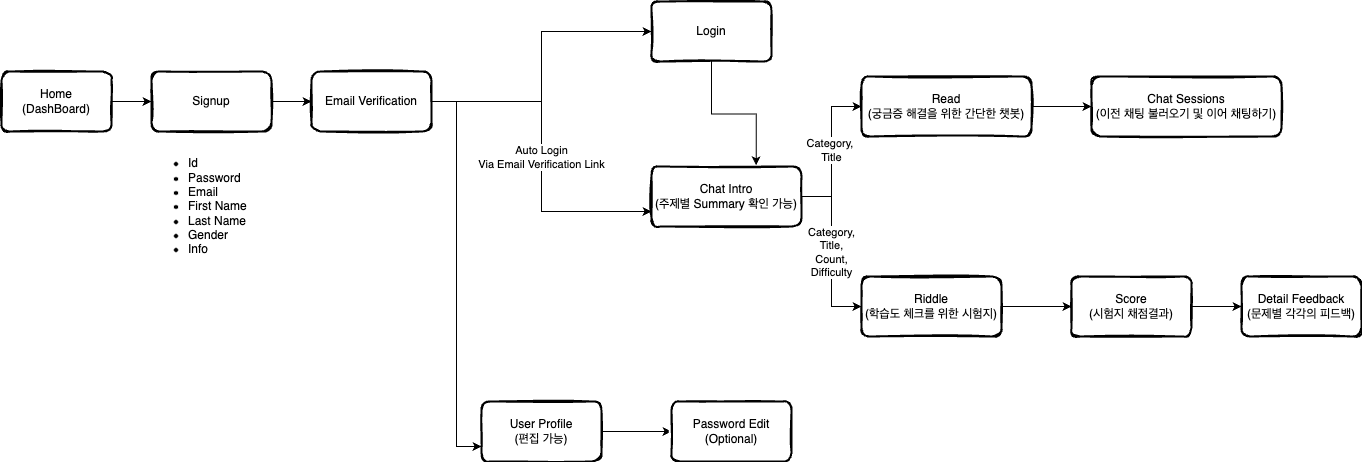

The diagram above was exported from draw.io. Its source (the exported page's mxGraphModel, read from the mxfile embedded in the PNG):
<mxGraphModel dx="2328" dy="1572" grid="1" gridSize="10" guides="1" tooltips="1" connect="1" arrows="1" fold="1" page="1" pageScale="1" pageWidth="827" pageHeight="1169" math="0" shadow="0">
  <root>
    <mxCell id="0" />
    <mxCell id="1" parent="0" />
    <mxCell id="2" style="edgeStyle=orthogonalEdgeStyle;rounded=0;orthogonalLoop=1;jettySize=auto;html=1;" edge="1" source="3" target="19" parent="1">
      <mxGeometry relative="1" as="geometry" />
    </mxCell>
    <mxCell id="3" value="Home&lt;br&gt;(DashBoard)" style="rounded=1;whiteSpace=wrap;html=1;strokeWidth=2;fillWeight=4;hachureGap=8;hachureAngle=45;fillColor=#FFFFFF;sketch=1;" vertex="1" parent="1">
      <mxGeometry x="60" y="370" width="110" height="60" as="geometry" />
    </mxCell>
    <mxCell id="4" style="edgeStyle=orthogonalEdgeStyle;rounded=0;orthogonalLoop=1;jettySize=auto;html=1;" edge="1" source="5" target="17" parent="1">
      <mxGeometry relative="1" as="geometry" />
    </mxCell>
    <mxCell id="5" value="Read&lt;br&gt;(궁금증 해결을 위한 간단한 챗봇)" style="rounded=1;whiteSpace=wrap;html=1;strokeWidth=2;fillWeight=4;hachureGap=8;hachureAngle=45;fillColor=#FFFFFF;sketch=1;" vertex="1" parent="1">
      <mxGeometry x="920" y="375" width="170" height="60" as="geometry" />
    </mxCell>
    <mxCell id="6" value="Login" style="rounded=1;whiteSpace=wrap;html=1;strokeWidth=2;fillWeight=4;hachureGap=8;hachureAngle=45;fillColor=#FFFFFF;sketch=1;" vertex="1" parent="1">
      <mxGeometry x="710" y="300" width="120" height="60" as="geometry" />
    </mxCell>
    <mxCell id="7" style="edgeStyle=orthogonalEdgeStyle;rounded=0;orthogonalLoop=1;jettySize=auto;html=1;entryX=0;entryY=0.5;entryDx=0;entryDy=0;" edge="1" source="8" target="10" parent="1">
      <mxGeometry relative="1" as="geometry" />
    </mxCell>
    <mxCell id="8" value="Riddle&lt;div&gt;(학습도 체크를 위한 시험지)&lt;/div&gt;" style="rounded=1;whiteSpace=wrap;html=1;strokeWidth=2;fillWeight=4;hachureGap=8;hachureAngle=45;fillColor=#FFFFFF;sketch=1;" vertex="1" parent="1">
      <mxGeometry x="920" y="575" width="140" height="60" as="geometry" />
    </mxCell>
    <mxCell id="9" style="edgeStyle=orthogonalEdgeStyle;rounded=0;orthogonalLoop=1;jettySize=auto;html=1;" edge="1" source="10" target="11" parent="1">
      <mxGeometry relative="1" as="geometry" />
    </mxCell>
    <mxCell id="10" value="Score&lt;div&gt;(시험지 채점결과)&lt;/div&gt;" style="rounded=1;whiteSpace=wrap;html=1;strokeWidth=2;fillWeight=4;hachureGap=8;hachureAngle=45;fillColor=#FFFFFF;sketch=1;" vertex="1" parent="1">
      <mxGeometry x="1130" y="575" width="120" height="60" as="geometry" />
    </mxCell>
    <mxCell id="11" value="Detail Feedback&lt;br&gt;(문제별 각각의 피드백)" style="rounded=1;whiteSpace=wrap;html=1;strokeWidth=2;fillWeight=4;hachureGap=8;hachureAngle=45;fillColor=#FFFFFF;sketch=1;" vertex="1" parent="1">
      <mxGeometry x="1300" y="575" width="120" height="60" as="geometry" />
    </mxCell>
    <mxCell id="12" value="Category,&amp;nbsp;&lt;br&gt;Title" style="edgeStyle=orthogonalEdgeStyle;rounded=0;orthogonalLoop=1;jettySize=auto;html=1;entryX=0;entryY=0.5;entryDx=0;entryDy=0;" edge="1" source="14" target="5" parent="1">
      <mxGeometry relative="1" as="geometry" />
    </mxCell>
    <mxCell id="13" value="Category,&lt;br&gt;Title,&lt;div&gt;Count,&lt;br&gt;Difficulty&lt;/div&gt;" style="edgeStyle=orthogonalEdgeStyle;rounded=0;orthogonalLoop=1;jettySize=auto;html=1;entryX=0;entryY=0.5;entryDx=0;entryDy=0;" edge="1" source="14" target="8" parent="1">
      <mxGeometry relative="1" as="geometry" />
    </mxCell>
    <mxCell id="14" value="Chat Intro&lt;div&gt;(주제별 Summary 확인 가능)&lt;/div&gt;" style="rounded=1;whiteSpace=wrap;html=1;strokeWidth=2;fillWeight=4;hachureGap=8;hachureAngle=45;fillColor=#FFFFFF;sketch=1;" vertex="1" parent="1">
      <mxGeometry x="710" y="465" width="150" height="60" as="geometry" />
    </mxCell>
    <mxCell id="15" style="edgeStyle=orthogonalEdgeStyle;rounded=0;orthogonalLoop=1;jettySize=auto;html=1;entryX=0;entryY=0.5;entryDx=0;entryDy=0;" edge="1" source="16" target="25" parent="1">
      <mxGeometry relative="1" as="geometry" />
    </mxCell>
    <mxCell id="16" value="User Profile&lt;div&gt;(편집 가능)&lt;/div&gt;" style="rounded=1;whiteSpace=wrap;html=1;strokeWidth=2;fillWeight=4;hachureGap=8;hachureAngle=45;fillColor=#FFFFFF;sketch=1;" vertex="1" parent="1">
      <mxGeometry x="540" y="700" width="120" height="60" as="geometry" />
    </mxCell>
    <mxCell id="17" value="Chat Sessions&lt;div&gt;(이전 채팅 불러오기 및 이어 채팅하기)&lt;/div&gt;" style="rounded=1;whiteSpace=wrap;html=1;strokeWidth=2;fillWeight=4;hachureGap=8;hachureAngle=45;fillColor=#FFFFFF;sketch=1;" vertex="1" parent="1">
      <mxGeometry x="1150" y="375" width="190" height="60" as="geometry" />
    </mxCell>
    <mxCell id="18" style="edgeStyle=orthogonalEdgeStyle;rounded=0;orthogonalLoop=1;jettySize=auto;html=1;" edge="1" source="19" target="23" parent="1">
      <mxGeometry relative="1" as="geometry" />
    </mxCell>
    <mxCell id="19" value="Signup" style="rounded=1;whiteSpace=wrap;html=1;strokeWidth=2;fillWeight=4;hachureGap=8;hachureAngle=45;fillColor=#FFFFFF;sketch=1;" vertex="1" parent="1">
      <mxGeometry x="210" y="370" width="120" height="60" as="geometry" />
    </mxCell>
    <mxCell id="20" style="edgeStyle=orthogonalEdgeStyle;rounded=0;orthogonalLoop=1;jettySize=auto;html=1;entryX=0;entryY=0.5;entryDx=0;entryDy=0;" edge="1" source="23" target="6" parent="1">
      <mxGeometry relative="1" as="geometry" />
    </mxCell>
    <mxCell id="21" value="Auto Login&lt;br&gt;Via Email Verification Link" style="edgeStyle=orthogonalEdgeStyle;rounded=0;orthogonalLoop=1;jettySize=auto;html=1;entryX=0;entryY=0.75;entryDx=0;entryDy=0;" edge="1" source="23" target="14" parent="1">
      <mxGeometry relative="1" as="geometry" />
    </mxCell>
    <mxCell id="22" style="edgeStyle=orthogonalEdgeStyle;rounded=0;orthogonalLoop=1;jettySize=auto;html=1;entryX=0;entryY=0.75;entryDx=0;entryDy=0;" edge="1" source="23" target="16" parent="1">
      <mxGeometry relative="1" as="geometry" />
    </mxCell>
    <mxCell id="23" value="Email Verification" style="rounded=1;whiteSpace=wrap;html=1;strokeWidth=2;fillWeight=4;hachureGap=8;hachureAngle=45;fillColor=#FFFFFF;sketch=1;" vertex="1" parent="1">
      <mxGeometry x="370" y="370" width="120" height="60" as="geometry" />
    </mxCell>
    <mxCell id="24" value="&lt;ul&gt;&lt;li&gt;Id&lt;/li&gt;&lt;li&gt;Password&lt;/li&gt;&lt;li&gt;Email&lt;/li&gt;&lt;li&gt;First Name&lt;/li&gt;&lt;li&gt;Last Name&lt;/li&gt;&lt;li&gt;Gender&lt;/li&gt;&lt;li&gt;Info&lt;/li&gt;&lt;/ul&gt;" style="text;strokeColor=none;fillColor=none;html=1;whiteSpace=wrap;verticalAlign=middle;overflow=hidden;" vertex="1" parent="1">
      <mxGeometry x="205" y="425" width="130" height="160" as="geometry" />
    </mxCell>
    <mxCell id="25" value="Password Edit&lt;div&gt;(Optional)&lt;/div&gt;" style="rounded=1;whiteSpace=wrap;html=1;strokeWidth=2;fillWeight=4;hachureGap=8;hachureAngle=45;fillColor=#FFFFFF;sketch=1;" vertex="1" parent="1">
      <mxGeometry x="730" y="700" width="120" height="60" as="geometry" />
    </mxCell>
    <mxCell id="26" style="edgeStyle=orthogonalEdgeStyle;rounded=0;orthogonalLoop=1;jettySize=auto;html=1;entryX=0.698;entryY=-0.019;entryDx=0;entryDy=0;entryPerimeter=0;" edge="1" source="6" target="14" parent="1">
      <mxGeometry relative="1" as="geometry" />
    </mxCell>
  </root>
</mxGraphModel>